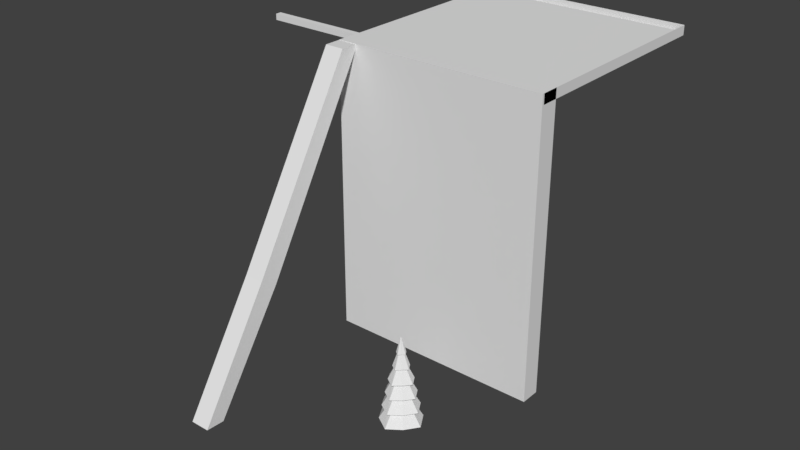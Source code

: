 # Source: tower_unit_tree.blend  (saved by Blender 2.78.0; exported with 4.5.12 LTS)
import bpy
from mathutils import Matrix  # noqa: F401  (used for matrix-valued properties, if any)

bpy.ops.wm.read_factory_settings(use_empty=True)
scene = bpy.context.scene
scene.name = 'Scene'

# ---- collections
col_collection_1 = bpy.data.collections.new('Collection 1'); scene.collection.children.link(col_collection_1)

# ---- world
world_world = bpy.data.worlds.new('World'); scene.world = world_world
world_world.color = (0.05088, 0.05088, 0.05088)
world_world.use_sun_shadow = False
world_world.sun_shadow_jitter_overblur = 0.0
world_world.cycles.sampling_method = 'MANUAL'

# ---- meshes
me_cube_003 = bpy.data.meshes.new('Cube.003')
me_cube_003.from_pydata([(1.183e-09, 0.03125, -3.273), (4.95e-10, 0.001702, 5.644), (0.01981, 0.01981, -3.139), (0.001079, 0.001079, 5.779), (0.03125, -1.382e-09, -3.273), (0.001702, 2.536e-10, 5.644), (0.01981, -0.01981, -3.139), (0.001079, -0.001079, 5.779), (-1.549e-09, -0.03125, -3.273), (3.462e-10, -0.001702, 5.644), (-0.01981, -0.01981, -3.139), (-0.001079, -0.001079, 5.779), (-0.03125, 3.567e-10, -3.273), (-0.001702, 3.483e-10, 5.644), (-0.01981, 0.01981, -3.139), (-0.001079, 0.001079, 5.779), (1.068e-09, 0.02633, -1.787), (9.537e-10, 0.0214, -0.3008), (8.39e-10, 0.01648, 1.185), (7.243e-10, 0.01155, 2.672), (6.096e-10, 0.006627, 4.158), (0.004201, 0.004201, 4.292), (0.007322, 0.007322, 2.806), (0.01044, 0.01044, 1.32), (0.01357, 0.01357, -0.1662), (0.01669, 0.01669, -1.652), (0.006627, -1.9e-11, 4.158), (0.01155, -2.916e-10, 2.672), (0.01648, -5.642e-10, 1.185), (0.0214, -8.369e-10, -0.3008), (0.02633, -1.109e-09, -1.787), (0.004201, -0.004201, 4.292), (0.007322, -0.007322, 2.806), (0.01044, -0.01044, 1.32), (0.01357, -0.01357, -0.1662), (0.01669, -0.01669, -1.652), (3.026e-11, -0.006627, 4.158), (-2.856e-10, -0.01155, 2.672), (-6.015e-10, -0.01648, 1.185), (-9.174e-10, -0.0214, -0.3008), (-1.233e-09, -0.02633, -1.787), (-0.004201, -0.004201, 4.292), (-0.007322, -0.007322, 2.806), (-0.01044, -0.01044, 1.32), (-0.01357, -0.01357, -0.1662), (-0.01669, -0.01669, -1.652), (-0.006627, 3.497e-10, 4.158), (-0.01155, 3.511e-10, 2.672), (-0.01648, 3.525e-10, 1.185), (-0.0214, 3.539e-10, -0.3008), (-0.02633, 3.553e-10, -1.787), (-0.004201, 0.004201, 4.292), (-0.007322, 0.007322, 2.806), (-0.01044, 0.01044, 1.32), (-0.01357, 0.01357, -0.1662), (-0.01669, 0.01669, -1.652), (9.325e-10, 0.01076, 4.046), (0.006818, 0.006818, 4.18), (0.01076, 7.459e-12, 4.046), (0.006818, -0.006818, 4.18), (-7.899e-12, -0.01076, 4.046), (-0.006818, -0.006818, 4.18), (-0.01076, 6.059e-10, 4.046), (-0.006818, 0.006818, 4.18), (1.294e-09, 0.01882, 2.559), (0.01193, 0.01193, 2.694), (0.01882, -4.078e-10, 2.559), (0.01193, -0.01193, 2.694), (-3.512e-10, -0.01882, 2.559), (-0.01193, -0.01193, 2.694), (-0.01882, 6.393e-10, 2.559), (-0.01193, 0.01193, 2.694), (1.388e-09, 0.02859, 1.073), (0.01812, 0.01812, 1.208), (0.02859, -1.034e-09, 1.073), (0.01812, -0.01812, 1.208), (-1.111e-09, -0.02859, 1.073), (-0.01812, -0.01812, 1.208), (-0.02859, 5.565e-10, 1.073), (-0.01812, 0.01812, 1.208), (1.718e-09, 0.03514, -0.413), (0.02227, 0.02227, -0.2784), (0.03514, -1.311e-09, -0.413), (0.02227, -0.02227, -0.2784), (-1.354e-09, -0.03514, -0.413), (-0.02227, -0.02227, -0.2784), (-0.03514, 6.439e-10, -0.413), (-0.02227, 0.02227, -0.2784), (1.274e-09, 0.04209, -1.899), (0.02668, 0.02668, -1.765), (0.04209, -1.764e-09, -1.899), (0.02668, -0.02668, -1.765), (-2.405e-09, -0.04209, -1.899), (-0.02668, -0.02668, -1.765), (-0.04209, 5.776e-10, -1.899), (-0.02668, 0.02668, -1.765), (0.03058, 0.03058, -3.251), (0.04825, -2.326e-09, -3.385), (0.03058, -0.03058, -3.251), (-2.568e-09, -0.04825, -3.385), (-0.03058, -0.03058, -3.251), (-0.04825, 3.585e-10, -3.385), (-0.03058, 0.03058, -3.251), (1.65e-09, 0.04825, -3.385), (0.003114, 0.003114, -3.718), (1.451e-10, 0.004404, -3.718), (1.995e-10, 0.005574, -4.479), (1.995e-10, 0.005574, -2.957), (0.003941, 0.003941, -4.479), (0.003941, 0.003941, -2.957), (0.005574, -2.109e-10, -4.479), (0.005574, -2.109e-10, -2.957), (0.003941, -0.003941, -4.479), (0.003941, -0.003941, -2.957), (-2.877e-10, -0.005574, -4.479), (-2.877e-10, -0.005574, -2.957), (-0.003941, -0.003941, -4.479), (-0.003941, -0.003941, -2.957), (-0.005574, 9.921e-11, -4.479), (-0.005574, 9.921e-11, -2.957), (-0.003941, 0.003941, -4.479), (-0.003941, 0.003941, -2.957), (0.004404, -1.598e-10, -3.718), (0.003114, -0.003114, -3.718), (-2.4e-10, -0.004404, -3.718), (-0.003114, -0.003114, -3.718), (-0.004404, 8.526e-11, -3.718), (-0.003114, 0.003114, -3.718)], [], [(56, 1, 3, 57), (57, 3, 5, 58), (58, 5, 7, 59), (59, 7, 9, 60), (60, 9, 11, 61), (61, 11, 13, 62), (3, 1, 15, 13, 11, 9, 7, 5), (62, 13, 15, 63), (63, 15, 1, 56), (0, 2, 4, 6, 8, 10, 12, 14), (102, 55, 16, 103), (95, 54, 17, 88), (87, 53, 18, 80), (79, 52, 19, 72), (71, 51, 20, 64), (101, 50, 55, 102), (94, 49, 54, 95), (86, 48, 53, 87), (78, 47, 52, 79), (70, 46, 51, 71), (100, 45, 50, 101), (93, 44, 49, 94), (85, 43, 48, 86), (77, 42, 47, 78), (69, 41, 46, 70), (99, 40, 45, 100), (92, 39, 44, 93), (84, 38, 43, 85), (76, 37, 42, 77), (68, 36, 41, 69), (98, 35, 40, 99), (91, 34, 39, 92), (83, 33, 38, 84), (75, 32, 37, 76), (67, 31, 36, 68), (97, 30, 35, 98), (90, 29, 34, 91), (82, 28, 33, 83), (74, 27, 32, 75), (66, 26, 31, 67), (96, 25, 30, 97), (89, 24, 29, 90), (81, 23, 28, 82), (73, 22, 27, 74), (65, 21, 26, 66), (103, 16, 25, 96), (88, 17, 24, 89), (80, 18, 23, 81), (72, 19, 22, 73), (64, 20, 21, 65), (51, 63, 56, 20), (46, 62, 63, 51), (41, 61, 62, 46), (36, 60, 61, 41), (31, 59, 60, 36), (26, 58, 59, 31), (21, 57, 58, 26), (20, 56, 57, 21), (19, 64, 65, 22), (22, 65, 66, 27), (27, 66, 67, 32), (32, 67, 68, 37), (37, 68, 69, 42), (42, 69, 70, 47), (47, 70, 71, 52), (52, 71, 64, 19), (18, 72, 73, 23), (23, 73, 74, 28), (28, 74, 75, 33), (33, 75, 76, 38), (38, 76, 77, 43), (43, 77, 78, 48), (48, 78, 79, 53), (53, 79, 72, 18), (17, 80, 81, 24), (24, 81, 82, 29), (29, 82, 83, 34), (34, 83, 84, 39), (39, 84, 85, 44), (44, 85, 86, 49), (49, 86, 87, 54), (54, 87, 80, 17), (16, 88, 89, 25), (25, 89, 90, 30), (30, 90, 91, 35), (35, 91, 92, 40), (40, 92, 93, 45), (45, 93, 94, 50), (50, 94, 95, 55), (55, 95, 88, 16), (0, 103, 96, 2), (2, 96, 97, 4), (4, 97, 98, 6), (6, 98, 99, 8), (8, 99, 100, 10), (10, 100, 101, 12), (12, 101, 102, 14), (14, 102, 103, 0), (108, 104, 122, 110), (105, 107, 109, 104), (110, 122, 123, 112), (104, 109, 111, 122), (112, 123, 124, 114), (122, 111, 113, 123), (114, 124, 125, 116), (123, 113, 115, 124), (116, 125, 126, 118), (124, 115, 117, 125), (118, 126, 127, 120), (125, 117, 119, 126), (109, 107, 121, 119, 117, 115, 113, 111), (120, 127, 105, 106), (126, 119, 121, 127), (106, 105, 104, 108), (127, 121, 107, 105), (106, 108, 110, 112, 114, 116, 118, 120)])
me_cube_003.use_remesh_preserve_volume = False
me_cube_003.use_remesh_preserve_attributes = False
me_cube_003.use_mirror_vertex_groups = False
me_cube_003.update()
me_cube_001 = bpy.data.meshes.new('Cube.001')
me_cube_001.from_pydata([(-0.2216, 0.5348, 30.0), (-0.2216, 0.5748, 30.0), (-0.2216, 0.5348, 31.0), (-0.2216, 0.5748, 31.0), (-0.2216, 0.09481, 31.0), (-0.2216, 0.09481, 30.0), (-0.2216, 0.5348, 31.0), (-0.2216, 0.5348, 30.0), (0.2184, 0.09481, 30.0), (-0.1816, 0.09481, 30.0), (0.2184, 0.09481, 31.0), (-0.1816, 0.09481, 31.0), (0.2184, 0.5348, 30.0), (-0.1816, 0.5348, 30.0), (0.2184, 0.5348, 31.0), (-0.1816, 0.5348, 31.0), (0.2184, 0.5348, 30.0), (0.2184, 0.5748, 30.0), (-0.2226, -0.1368, 11.1), (-0.2226, -0.1714, 12.1), (-0.1826, -0.1368, 11.1), (-0.1826, -0.1714, 12.1), (-0.2226, 0.05626, 30.97), (-0.2226, 0.09626, 30.97), (-0.1826, 0.09626, 30.97), (-0.1826, 0.05626, 30.97), (-0.1816, 0.5348, 30.0), (-0.1816, 0.5748, 30.0), (0.2184, 0.5348, 31.0), (0.2184, 0.5748, 31.0), (-0.1816, 0.5348, 31.0), (-0.1816, 0.5748, 31.0), (0.2184, 0.5348, 31.0), (0.2184, 0.5748, 31.0), (-0.1816, 0.5348, 31.0), (-0.1816, 0.5748, 31.0), (-0.2324, 0.1372, 30.29), (-0.2324, 0.1372, 30.91), (-0.4324, 0.1372, 30.91), (-0.4324, 0.1495, 30.91), (-0.2324, 0.1495, 30.29), (-0.2324, 0.1495, 30.91), (-0.2201, 0.1372, 30.29), (-0.2201, 0.1372, 30.91), (-0.2201, 0.1495, 30.29), (-0.2201, 0.1495, 30.91), (-0.3324, 0.1495, 30.91), (-0.3324, 0.1495, 30.29), (-0.3324, 0.1372, 30.91), (-0.3324, 0.1372, 30.29), (-0.4324, 0.1495, 30.29), (-0.4324, 0.1372, 30.29), (-0.1816, 0.09033, 1.011), (-0.1816, 0.09033, 31.01), (-0.1816, 0.1303, 1.011), (-0.1816, 0.1303, 31.01), (0.2184, 0.09033, 1.011), (0.2184, 0.09033, 31.01), (0.2184, 0.1303, 1.011), (0.2184, 0.1303, 31.01), (-0.1816, 0.1303, 1.011), (-0.1816, 0.09033, 1.011), (0.2184, 0.1303, 1.011), (0.2184, 0.09033, 1.011), (-0.1816, 0.1303, 1.011), (-0.1816, 0.09033, 1.011), (0.2184, 0.1303, 1.011), (0.2184, 0.09033, 1.011), (-0.1816, 0.09033, 1.011), (0.2184, 0.09033, 1.011), (-0.2216, 0.1303, 1.011), (-0.2216, 0.09033, 1.011), (-0.2216, 0.09033, 31.01), (-0.2216, 0.1303, 31.01), (-0.2216, 0.1303, 1.011), (-0.2216, 0.09033, 1.011), (-0.2226, -0.2862, 0.06964), (-0.2226, -0.3248, 0.1598), (-0.1826, -0.2862, 0.06964), (-0.1826, -0.3248, 0.1598)], [], [(6, 7, 5, 4), (11, 15, 6, 4), (16, 28, 14, 12), (31, 29, 17, 27), (27, 17, 16, 26), (26, 16, 12, 13), (30, 26, 13, 15), (15, 13, 7, 6), (33, 32, 28, 29), (9, 11, 4, 5), (32, 34, 30, 28), (13, 12, 8, 9), (14, 15, 11, 10), (13, 9, 5, 7), (76, 77, 19, 18), (20, 18, 23, 24), (2, 3, 1, 0), (23, 22, 25, 24), (19, 21, 25, 22), (18, 19, 22, 23), (21, 20, 24, 25), (40, 41, 45, 44), (35, 33, 29, 31), (12, 14, 10, 8), (28, 30, 15, 14), (26, 30, 2, 0), (29, 28, 16, 17), (34, 35, 31, 30), (10, 11, 9, 8), (36, 37, 48, 49), (45, 41, 37, 43), (42, 43, 37, 36), (40, 44, 42, 36), (37, 41, 46, 48), (44, 45, 43, 42), (41, 40, 47, 46), (40, 36, 49, 47), (48, 46, 39, 38), (47, 49, 51, 50), (51, 38, 39, 50), (49, 48, 38, 51), (46, 47, 50, 39), (53, 55, 73, 72), (54, 55, 59, 58), (58, 59, 57, 56), (56, 57, 53, 52), (52, 54, 60, 61), (59, 55, 53, 57), (60, 62, 66, 64), (58, 56, 63, 62), (56, 52, 61, 63), (54, 58, 62, 60), (62, 63, 67, 66), (61, 60, 64, 65), (63, 61, 65, 67), (67, 65, 68, 69), (71, 72, 73, 70), (54, 52, 71, 70), (65, 64, 74, 75), (55, 54, 70, 73), (52, 53, 72, 71), (21, 19, 77, 79), (18, 20, 78, 76), (20, 21, 79, 78), (31, 27, 1, 3), (27, 26, 0, 1)])
me_cube_001.use_remesh_preserve_volume = False
me_cube_001.use_remesh_preserve_attributes = False
me_cube_001.use_mirror_vertex_groups = False
me_cube_001.update()

# ---- objects
ob_cube_001 = bpy.data.objects.new('Cube.001', me_cube_003)
ob_cube = bpy.data.objects.new('Cube', me_cube_001)

# ---- transforms, parenting, visibility, modifiers, constraints
ob_cube_001.location = (0.0, 0.0, 0.0)
ob_cube_001.scale = (50.0, 50.0, 1.0)
ob_cube_001.lineart.crease_threshold = 0.0
ob_cube.location = (0.0, 0.0, 0.0)
ob_cube.scale = (50.0, 50.0, 1.0)
ob_cube.lineart.crease_threshold = 0.0

# ---- collection membership
col_collection_1.objects.link(ob_cube_001)
col_collection_1.objects.link(ob_cube)

# ---- scene / render settings (as saved in the file)
scene.frame_start = 1; scene.frame_end = 250; scene.frame_set(1)
scene.render.engine = 'BLENDER_EEVEE_NEXT'
scene.render.resolution_percentage = 50
scene.render.dither_intensity = 0.0
scene.cycles.use_denoising = False
scene.cycles.samples = 128
scene.cycles.sampling_pattern = 'TABULATED_SOBOL'
scene.cycles.light_sampling_threshold = 0.0
scene.cycles.use_adaptive_sampling = False
scene.cycles.use_light_tree = False
scene.cycles.blur_glossy = 0.0
scene.cycles.sample_clamp_indirect = 0.0
scene.view_settings.view_transform = 'Standard'
bpy.context.view_layer.update()

# ---- added for rendering (the .blend has no active camera and no usable light): camera, sun
cam_auto = bpy.data.cameras.new('AutoCamera')
cam_auto.lens = 50.0
cam_auto.sensor_width = 36.0
cam_auto.clip_end = 1069.96
ob_auto_camera = bpy.data.objects.new('AutoCamera', cam_auto)
scene.collection.objects.link(ob_auto_camera)
ob_auto_camera.location = (55.6163, -66.9107, 62.0399)
ob_auto_camera.rotation_euler = (1.09748, -7.21219e-08, 0.694738)
scene.camera = ob_auto_camera
light_auto_sun = bpy.data.lights.new('AutoSun', 'SUN')
light_auto_sun.energy = 3.0
light_auto_sun.angle = 0.0523599
ob_auto_sun = bpy.data.objects.new('AutoSun', light_auto_sun)
scene.collection.objects.link(ob_auto_sun)
ob_auto_sun.rotation_euler = (0.872665, 0.174533, 0.523599)
bpy.context.view_layer.update()
